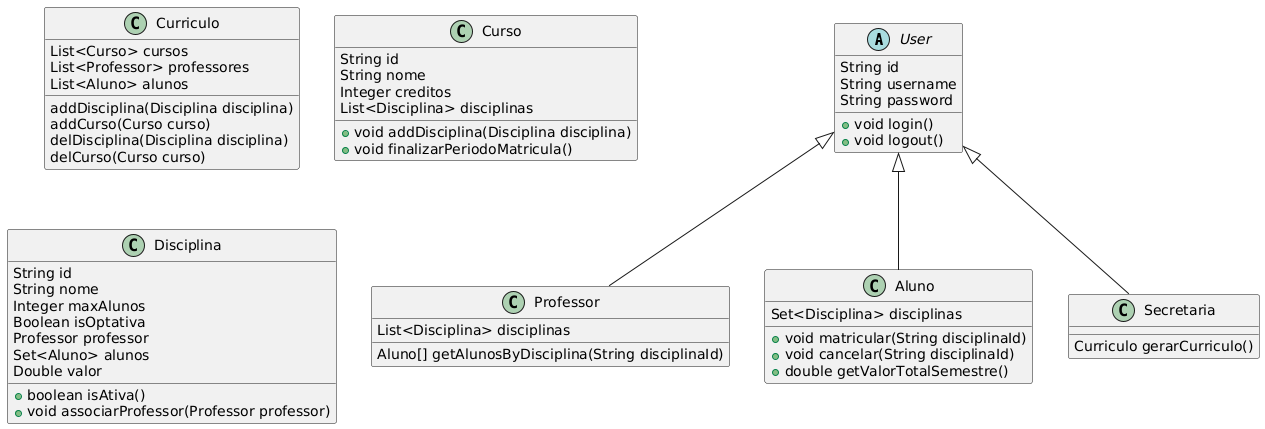

The diagram above was rendered by PlantUML. Its source (embedded in the PNG):
@startuml
abstract class User
User <|-- Professor
User <|-- Aluno
User <|-- Secretaria

User : String id
User : String username
User : String password
User : +void login()
User : +void logout()

Professor : List<Disciplina> disciplinas
Professor : Aluno[] getAlunosByDisciplina(String disciplinaId)

Aluno : Set<Disciplina> disciplinas
Aluno : +void matricular(String disciplinaId)
Aluno : +void cancelar(String disciplinaId)
Aluno : +double getValorTotalSemestre()

Secretaria : Curriculo gerarCurriculo()

Curriculo : List<Curso> cursos
Curriculo : List<Professor> professores
Curriculo : List<Aluno> alunos
Curriculo : addDisciplina(Disciplina disciplina)
Curriculo : addCurso(Curso curso)
Curriculo : delDisciplina(Disciplina disciplina)
Curriculo : delCurso(Curso curso)

Curso : String id
Curso : String nome
Curso : Integer creditos
Curso : List<Disciplina> disciplinas
Curso : +void addDisciplina(Disciplina disciplina)
Curso : +void finalizarPeriodoMatricula()

Disciplina : String id
Disciplina : String nome
Disciplina : Integer maxAlunos
Disciplina : Boolean isOptativa 
Disciplina : Professor professor
Disciplina : Set<Aluno> alunos
Disciplina : Double valor
Disciplina : +boolean isAtiva()
Disciplina : +void associarProfessor(Professor professor)
@enduml